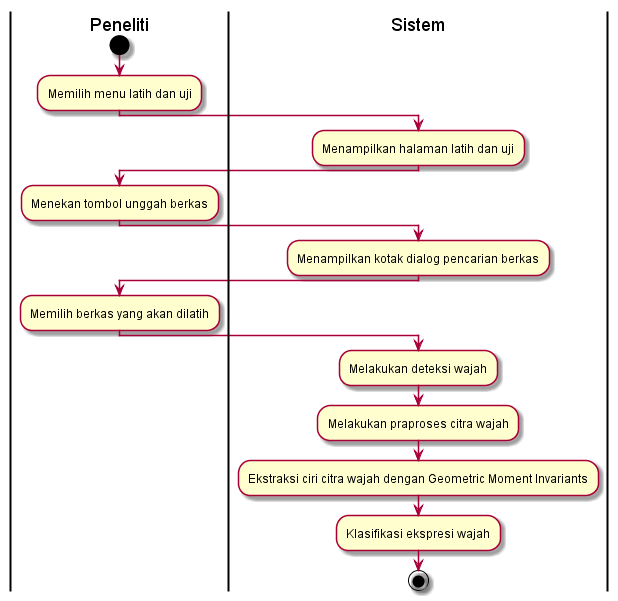

The diagram above was rendered by PlantUML. Its source (embedded in the PNG):
@startuml
| Peneliti |
start
:Memilih menu latih dan uji;
| Sistem |
:Menampilkan halaman latih dan uji;
| Peneliti |
:Menekan tombol unggah berkas;
| Sistem |
:Menampilkan kotak dialog pencarian berkas;
| Peneliti |
:Memilih berkas yang akan dilatih;
| Sistem |
:Melakukan deteksi wajah;
| Sistem |
:Melakukan praproses citra wajah;
| Sistem |
:Ekstraksi ciri citra wajah dengan Geometric Moment Invariants;
| Sistem |
:Klasifikasi ekspresi wajah;
stop
@enduml